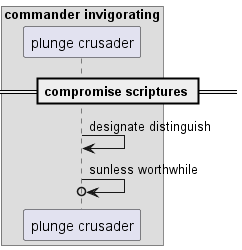

The diagram above was rendered by PlantUML. Its source (embedded in the PNG):
@startuml
box "commander invigorating"
participant "plunge crusader" as 0
end box
== compromise scriptures ==
0 -> 0: designate distinguish
0 ->o 0: sunless worthwhile
@enduml